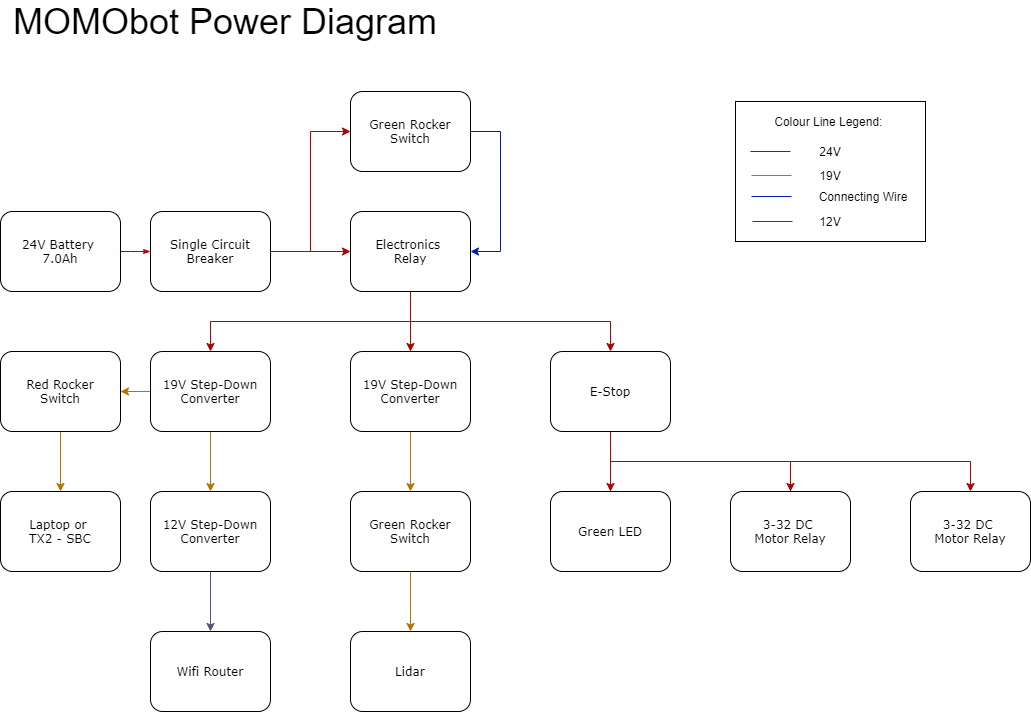

The diagram above was exported from draw.io. Its source (the exported page's mxGraphModel, read from the mxfile embedded in the PNG):
<mxGraphModel dx="1483" dy="829" grid="1" gridSize="10" guides="1" tooltips="1" connect="1" arrows="1" fold="1" page="1" pageScale="1" pageWidth="1169" pageHeight="827" background="#ffffff" math="0" shadow="0">
  <root>
    <mxCell id="0" />
    <mxCell id="1" parent="0" />
    <mxCell id="17ea667e15c223fc-28" style="edgeStyle=orthogonalEdgeStyle;rounded=1;html=1;labelBackgroundColor=none;startArrow=none;startFill=0;startSize=5;endArrow=classicThin;endFill=1;endSize=5;jettySize=auto;orthogonalLoop=1;strokeWidth=1;fontFamily=Verdana;fontSize=8;fillColor=#e51400;strokeColor=#B20000;" parent="1" source="17ea667e15c223fc-1" target="17ea667e15c223fc-2" edge="1">
      <mxGeometry relative="1" as="geometry" />
    </mxCell>
    <mxCell id="17ea667e15c223fc-1" value="24V Battery &lt;br&gt;7.0Ah" style="rounded=1;whiteSpace=wrap;html=1;shadow=0;labelBackgroundColor=none;strokeWidth=1;fontFamily=Verdana;fontSize=12;align=center;" parent="1" vertex="1">
      <mxGeometry x="35" y="280" width="120" height="80" as="geometry" />
    </mxCell>
    <mxCell id="2mwDu78yF5FSOTDI-8ZP-6" value="" style="edgeStyle=orthogonalEdgeStyle;rounded=0;orthogonalLoop=1;jettySize=auto;html=1;fillColor=#e51400;strokeColor=#B20000;" parent="1" source="17ea667e15c223fc-2" target="2mwDu78yF5FSOTDI-8ZP-4" edge="1">
      <mxGeometry relative="1" as="geometry" />
    </mxCell>
    <mxCell id="2mwDu78yF5FSOTDI-8ZP-7" value="" style="edgeStyle=orthogonalEdgeStyle;rounded=0;orthogonalLoop=1;jettySize=auto;html=1;entryX=0;entryY=0.5;entryDx=0;entryDy=0;fillColor=#e51400;strokeColor=#B20000;" parent="1" source="17ea667e15c223fc-2" target="2mwDu78yF5FSOTDI-8ZP-2" edge="1">
      <mxGeometry relative="1" as="geometry">
        <mxPoint x="345" y="230" as="targetPoint" />
      </mxGeometry>
    </mxCell>
    <mxCell id="17ea667e15c223fc-2" value="Single Circuit Breaker" style="rounded=1;whiteSpace=wrap;html=1;shadow=0;labelBackgroundColor=none;strokeWidth=1;fontFamily=Verdana;fontSize=12;align=center;" parent="1" vertex="1">
      <mxGeometry x="185" y="280" width="120" height="80" as="geometry" />
    </mxCell>
    <mxCell id="2mwDu78yF5FSOTDI-8ZP-11" style="edgeStyle=orthogonalEdgeStyle;rounded=0;orthogonalLoop=1;jettySize=auto;html=1;entryX=1;entryY=0.5;entryDx=0;entryDy=0;exitX=1;exitY=0.5;exitDx=0;exitDy=0;fillColor=#0050ef;strokeColor=#001DBC;" parent="1" source="2mwDu78yF5FSOTDI-8ZP-2" target="2mwDu78yF5FSOTDI-8ZP-4" edge="1">
      <mxGeometry relative="1" as="geometry">
        <mxPoint x="545" y="320" as="targetPoint" />
        <Array as="points">
          <mxPoint x="535" y="200" />
          <mxPoint x="535" y="320" />
        </Array>
      </mxGeometry>
    </mxCell>
    <mxCell id="2mwDu78yF5FSOTDI-8ZP-2" value="Green Rocker Switch" style="rounded=1;whiteSpace=wrap;html=1;shadow=0;labelBackgroundColor=none;strokeWidth=1;fontFamily=Verdana;fontSize=12;align=center;" parent="1" vertex="1">
      <mxGeometry x="385" y="160" width="120" height="80" as="geometry" />
    </mxCell>
    <mxCell id="2mwDu78yF5FSOTDI-8ZP-13" value="" style="edgeStyle=orthogonalEdgeStyle;rounded=0;orthogonalLoop=1;jettySize=auto;html=1;fillColor=#e51400;strokeColor=#B20000;" parent="1" source="2mwDu78yF5FSOTDI-8ZP-4" target="2mwDu78yF5FSOTDI-8ZP-12" edge="1">
      <mxGeometry relative="1" as="geometry" />
    </mxCell>
    <mxCell id="2mwDu78yF5FSOTDI-8ZP-4" value="Electronics &lt;br&gt;Relay" style="rounded=1;whiteSpace=wrap;html=1;shadow=0;labelBackgroundColor=none;strokeWidth=1;fontFamily=Verdana;fontSize=12;align=center;" parent="1" vertex="1">
      <mxGeometry x="385" y="280" width="120" height="80" as="geometry" />
    </mxCell>
    <mxCell id="2mwDu78yF5FSOTDI-8ZP-17" value="" style="edgeStyle=orthogonalEdgeStyle;rounded=0;orthogonalLoop=1;jettySize=auto;html=1;fillColor=#e51400;strokeColor=#B20000;" parent="1" source="2mwDu78yF5FSOTDI-8ZP-12" target="2mwDu78yF5FSOTDI-8ZP-16" edge="1">
      <mxGeometry relative="1" as="geometry">
        <Array as="points">
          <mxPoint x="445" y="390" />
          <mxPoint x="645" y="390" />
        </Array>
      </mxGeometry>
    </mxCell>
    <mxCell id="2mwDu78yF5FSOTDI-8ZP-19" value="" style="edgeStyle=orthogonalEdgeStyle;rounded=0;orthogonalLoop=1;jettySize=auto;html=1;fillColor=#e51400;strokeColor=#B20000;" parent="1" source="2mwDu78yF5FSOTDI-8ZP-12" target="2mwDu78yF5FSOTDI-8ZP-18" edge="1">
      <mxGeometry relative="1" as="geometry">
        <Array as="points">
          <mxPoint x="445" y="390" />
          <mxPoint x="245" y="390" />
        </Array>
      </mxGeometry>
    </mxCell>
    <mxCell id="2mwDu78yF5FSOTDI-8ZP-27" value="" style="edgeStyle=orthogonalEdgeStyle;rounded=0;orthogonalLoop=1;jettySize=auto;html=1;fillColor=#f0a30a;strokeColor=#BD7000;" parent="1" source="2mwDu78yF5FSOTDI-8ZP-12" target="2mwDu78yF5FSOTDI-8ZP-26" edge="1">
      <mxGeometry relative="1" as="geometry" />
    </mxCell>
    <mxCell id="2mwDu78yF5FSOTDI-8ZP-12" value="19V Step-Down&lt;br&gt;Converter" style="rounded=1;whiteSpace=wrap;html=1;shadow=0;labelBackgroundColor=none;strokeWidth=1;fontFamily=Verdana;fontSize=12;align=center;" parent="1" vertex="1">
      <mxGeometry x="385" y="420" width="120" height="80" as="geometry" />
    </mxCell>
    <mxCell id="2mwDu78yF5FSOTDI-8ZP-29" value="" style="edgeStyle=orthogonalEdgeStyle;rounded=0;orthogonalLoop=1;jettySize=auto;html=1;fillColor=#f0a30a;strokeColor=#BD7000;" parent="1" source="2mwDu78yF5FSOTDI-8ZP-26" target="2mwDu78yF5FSOTDI-8ZP-28" edge="1">
      <mxGeometry relative="1" as="geometry" />
    </mxCell>
    <mxCell id="2mwDu78yF5FSOTDI-8ZP-26" value="Green Rocker&lt;br&gt;Switch" style="rounded=1;whiteSpace=wrap;html=1;shadow=0;labelBackgroundColor=none;strokeWidth=1;fontFamily=Verdana;fontSize=12;align=center;" parent="1" vertex="1">
      <mxGeometry x="385" y="560" width="120" height="80" as="geometry" />
    </mxCell>
    <mxCell id="2mwDu78yF5FSOTDI-8ZP-28" value="Lidar" style="rounded=1;whiteSpace=wrap;html=1;shadow=0;labelBackgroundColor=none;strokeWidth=1;fontFamily=Verdana;fontSize=12;align=center;" parent="1" vertex="1">
      <mxGeometry x="385" y="700" width="120" height="80" as="geometry" />
    </mxCell>
    <mxCell id="2mwDu78yF5FSOTDI-8ZP-31" value="" style="edgeStyle=orthogonalEdgeStyle;rounded=0;orthogonalLoop=1;jettySize=auto;html=1;fillColor=#f0a30a;strokeColor=#BD7000;" parent="1" source="2mwDu78yF5FSOTDI-8ZP-18" target="2mwDu78yF5FSOTDI-8ZP-30" edge="1">
      <mxGeometry relative="1" as="geometry" />
    </mxCell>
    <mxCell id="2mwDu78yF5FSOTDI-8ZP-35" value="" style="edgeStyle=orthogonalEdgeStyle;rounded=0;orthogonalLoop=1;jettySize=auto;html=1;fillColor=#f0a30a;strokeColor=#BD7000;" parent="1" source="2mwDu78yF5FSOTDI-8ZP-18" target="2mwDu78yF5FSOTDI-8ZP-34" edge="1">
      <mxGeometry relative="1" as="geometry" />
    </mxCell>
    <mxCell id="2mwDu78yF5FSOTDI-8ZP-18" value="19V Step-Down&lt;br&gt;Converter" style="rounded=1;whiteSpace=wrap;html=1;shadow=0;labelBackgroundColor=none;strokeWidth=1;fontFamily=Verdana;fontSize=12;align=center;" parent="1" vertex="1">
      <mxGeometry x="185" y="420" width="120" height="80" as="geometry" />
    </mxCell>
    <mxCell id="2mwDu78yF5FSOTDI-8ZP-37" value="" style="edgeStyle=orthogonalEdgeStyle;rounded=0;orthogonalLoop=1;jettySize=auto;html=1;fillColor=#f0a30a;strokeColor=#BD7000;" parent="1" source="2mwDu78yF5FSOTDI-8ZP-34" target="2mwDu78yF5FSOTDI-8ZP-36" edge="1">
      <mxGeometry relative="1" as="geometry" />
    </mxCell>
    <mxCell id="2mwDu78yF5FSOTDI-8ZP-34" value="Red Rocker&lt;br&gt;Switch" style="rounded=1;whiteSpace=wrap;html=1;shadow=0;labelBackgroundColor=none;strokeWidth=1;fontFamily=Verdana;fontSize=12;align=center;" parent="1" vertex="1">
      <mxGeometry x="35" y="420" width="120" height="80" as="geometry" />
    </mxCell>
    <mxCell id="2mwDu78yF5FSOTDI-8ZP-36" value="Laptop or &lt;br&gt;TX2 - SBC" style="rounded=1;whiteSpace=wrap;html=1;shadow=0;labelBackgroundColor=none;strokeWidth=1;fontFamily=Verdana;fontSize=12;align=center;" parent="1" vertex="1">
      <mxGeometry x="35" y="560" width="120" height="80" as="geometry" />
    </mxCell>
    <mxCell id="2mwDu78yF5FSOTDI-8ZP-33" value="" style="edgeStyle=orthogonalEdgeStyle;rounded=0;orthogonalLoop=1;jettySize=auto;html=1;fillColor=#d0cee2;strokeColor=#56517e;" parent="1" source="2mwDu78yF5FSOTDI-8ZP-30" target="2mwDu78yF5FSOTDI-8ZP-32" edge="1">
      <mxGeometry relative="1" as="geometry" />
    </mxCell>
    <mxCell id="2mwDu78yF5FSOTDI-8ZP-30" value="12V Step-Down&lt;br&gt;Converter" style="rounded=1;whiteSpace=wrap;html=1;shadow=0;labelBackgroundColor=none;strokeWidth=1;fontFamily=Verdana;fontSize=12;align=center;" parent="1" vertex="1">
      <mxGeometry x="185" y="560" width="120" height="80" as="geometry" />
    </mxCell>
    <mxCell id="2mwDu78yF5FSOTDI-8ZP-32" value="Wifi Router" style="rounded=1;whiteSpace=wrap;html=1;shadow=0;labelBackgroundColor=none;strokeWidth=1;fontFamily=Verdana;fontSize=12;align=center;" parent="1" vertex="1">
      <mxGeometry x="185" y="700" width="120" height="80" as="geometry" />
    </mxCell>
    <mxCell id="2mwDu78yF5FSOTDI-8ZP-21" value="" style="edgeStyle=orthogonalEdgeStyle;rounded=0;orthogonalLoop=1;jettySize=auto;html=1;fillColor=#e51400;strokeColor=#B20000;" parent="1" source="2mwDu78yF5FSOTDI-8ZP-16" target="2mwDu78yF5FSOTDI-8ZP-20" edge="1">
      <mxGeometry relative="1" as="geometry" />
    </mxCell>
    <mxCell id="2mwDu78yF5FSOTDI-8ZP-16" value="E-Stop" style="rounded=1;whiteSpace=wrap;html=1;shadow=0;labelBackgroundColor=none;strokeWidth=1;fontFamily=Verdana;fontSize=12;align=center;" parent="1" vertex="1">
      <mxGeometry x="585" y="420" width="120" height="80" as="geometry" />
    </mxCell>
    <mxCell id="2mwDu78yF5FSOTDI-8ZP-23" value="" style="edgeStyle=orthogonalEdgeStyle;rounded=0;orthogonalLoop=1;jettySize=auto;html=1;fillColor=#e51400;strokeColor=#B20000;" parent="1" source="2mwDu78yF5FSOTDI-8ZP-20" target="2mwDu78yF5FSOTDI-8ZP-22" edge="1">
      <mxGeometry relative="1" as="geometry">
        <Array as="points">
          <mxPoint x="645" y="530" />
          <mxPoint x="825" y="530" />
        </Array>
      </mxGeometry>
    </mxCell>
    <mxCell id="2mwDu78yF5FSOTDI-8ZP-20" value="Green LED" style="rounded=1;whiteSpace=wrap;html=1;shadow=0;labelBackgroundColor=none;strokeWidth=1;fontFamily=Verdana;fontSize=12;align=center;" parent="1" vertex="1">
      <mxGeometry x="585" y="560" width="120" height="80" as="geometry" />
    </mxCell>
    <mxCell id="2mwDu78yF5FSOTDI-8ZP-25" value="" style="edgeStyle=orthogonalEdgeStyle;rounded=0;orthogonalLoop=1;jettySize=auto;html=1;fillColor=#e51400;strokeColor=#B20000;" parent="1" source="2mwDu78yF5FSOTDI-8ZP-22" target="2mwDu78yF5FSOTDI-8ZP-24" edge="1">
      <mxGeometry relative="1" as="geometry">
        <Array as="points">
          <mxPoint x="825" y="530" />
          <mxPoint x="1005" y="530" />
        </Array>
      </mxGeometry>
    </mxCell>
    <mxCell id="2mwDu78yF5FSOTDI-8ZP-22" value="3-32 DC &lt;br&gt;Motor Relay" style="rounded=1;whiteSpace=wrap;html=1;shadow=0;labelBackgroundColor=none;strokeWidth=1;fontFamily=Verdana;fontSize=12;align=center;" parent="1" vertex="1">
      <mxGeometry x="765" y="560" width="120" height="80" as="geometry" />
    </mxCell>
    <mxCell id="2mwDu78yF5FSOTDI-8ZP-24" value="3-32 DC &lt;br&gt;Motor Relay" style="rounded=1;whiteSpace=wrap;html=1;shadow=0;labelBackgroundColor=none;strokeWidth=1;fontFamily=Verdana;fontSize=12;align=center;" parent="1" vertex="1">
      <mxGeometry x="945" y="560" width="120" height="80" as="geometry" />
    </mxCell>
    <mxCell id="btsZ2_5Rijpoj1StgvKS-5" value="" style="endArrow=none;html=1;fillColor=#e51400;strokeColor=#B20000;" edge="1" parent="1">
      <mxGeometry width="50" height="50" relative="1" as="geometry">
        <mxPoint x="825" y="220" as="sourcePoint" />
        <mxPoint x="785" y="220" as="targetPoint" />
      </mxGeometry>
    </mxCell>
    <mxCell id="btsZ2_5Rijpoj1StgvKS-6" value="" style="endArrow=none;html=1;fillColor=#f0a30a;strokeColor=#BD7000;" edge="1" parent="1">
      <mxGeometry width="50" height="50" relative="1" as="geometry">
        <mxPoint x="826" y="244" as="sourcePoint" />
        <mxPoint x="786" y="244" as="targetPoint" />
      </mxGeometry>
    </mxCell>
    <mxCell id="btsZ2_5Rijpoj1StgvKS-7" value="" style="endArrow=none;html=1;fillColor=#0050ef;strokeColor=#001DBC;" edge="1" parent="1">
      <mxGeometry width="50" height="50" relative="1" as="geometry">
        <mxPoint x="826" y="265" as="sourcePoint" />
        <mxPoint x="786" y="265" as="targetPoint" />
      </mxGeometry>
    </mxCell>
    <mxCell id="btsZ2_5Rijpoj1StgvKS-9" value="" style="endArrow=none;html=1;fillColor=#bac8d3;strokeColor=#23445d;" edge="1" parent="1">
      <mxGeometry width="50" height="50" relative="1" as="geometry">
        <mxPoint x="827" y="290.0000000000002" as="sourcePoint" />
        <mxPoint x="787" y="290.0000000000002" as="targetPoint" />
      </mxGeometry>
    </mxCell>
    <mxCell id="btsZ2_5Rijpoj1StgvKS-11" value="" style="rounded=0;whiteSpace=wrap;html=1;fillColor=none;" vertex="1" parent="1">
      <mxGeometry x="770" y="170" width="190" height="140" as="geometry" />
    </mxCell>
    <mxCell id="btsZ2_5Rijpoj1StgvKS-13" value="24V" style="text;html=1;strokeColor=none;fillColor=none;align=center;verticalAlign=middle;whiteSpace=wrap;rounded=0;" vertex="1" parent="1">
      <mxGeometry x="845" y="210" width="40" height="20" as="geometry" />
    </mxCell>
    <mxCell id="btsZ2_5Rijpoj1StgvKS-14" value="19V" style="text;html=1;strokeColor=none;fillColor=none;align=center;verticalAlign=middle;whiteSpace=wrap;rounded=0;" vertex="1" parent="1">
      <mxGeometry x="845" y="234" width="40" height="20" as="geometry" />
    </mxCell>
    <mxCell id="btsZ2_5Rijpoj1StgvKS-15" value="Connecting Wire" style="text;html=1;strokeColor=none;fillColor=none;align=center;verticalAlign=middle;whiteSpace=wrap;rounded=0;" vertex="1" parent="1">
      <mxGeometry x="838" y="255" width="120" height="20" as="geometry" />
    </mxCell>
    <mxCell id="btsZ2_5Rijpoj1StgvKS-17" value="12V" style="text;html=1;strokeColor=none;fillColor=none;align=center;verticalAlign=middle;whiteSpace=wrap;rounded=0;" vertex="1" parent="1">
      <mxGeometry x="845" y="280" width="40" height="20" as="geometry" />
    </mxCell>
    <mxCell id="btsZ2_5Rijpoj1StgvKS-19" value="Colour Line Legend:&amp;nbsp;" style="text;html=1;strokeColor=none;fillColor=none;align=center;verticalAlign=middle;whiteSpace=wrap;rounded=0;" vertex="1" parent="1">
      <mxGeometry x="780" y="180" width="170" height="20" as="geometry" />
    </mxCell>
    <mxCell id="btsZ2_5Rijpoj1StgvKS-20" value="MOMObot Power Diagram" style="text;html=1;strokeColor=none;fillColor=none;align=center;verticalAlign=middle;whiteSpace=wrap;rounded=0;fontSize=36;" vertex="1" parent="1">
      <mxGeometry x="35" y="80" width="450" height="20" as="geometry" />
    </mxCell>
  </root>
</mxGraphModel>